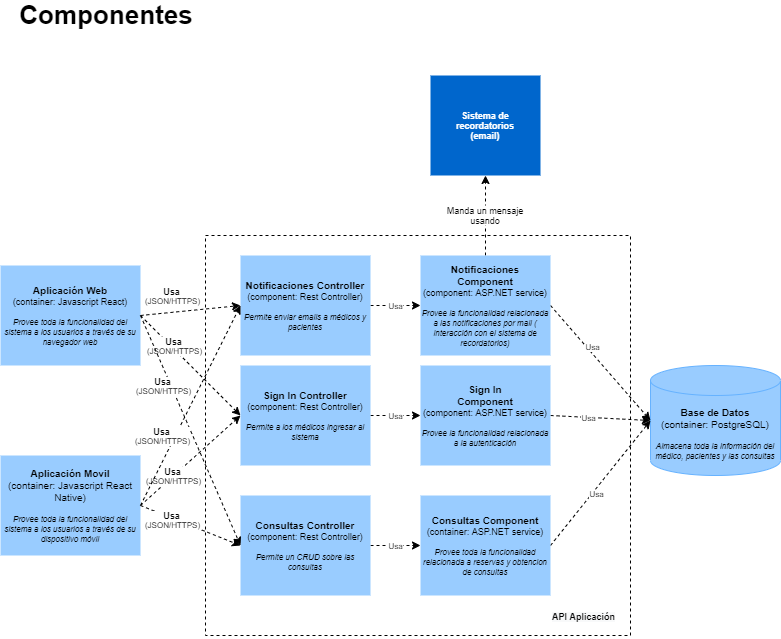

The diagram above was exported from draw.io. Its source (the exported page's mxGraphModel, read from the mxfile embedded in the PNG):
<mxGraphModel dx="1673" dy="867" grid="1" gridSize="10" guides="1" tooltips="1" connect="1" arrows="1" fold="1" page="1" pageScale="1" pageWidth="827" pageHeight="1169" math="0" shadow="0">
  <root>
    <mxCell id="0" />
    <mxCell id="1" parent="0" />
    <mxCell id="2" value="Componentes" style="text;html=1;strokeColor=none;fillColor=none;align=center;verticalAlign=middle;whiteSpace=wrap;rounded=0;fontStyle=1;fontSize=26;" vertex="1" parent="1">
      <mxGeometry x="109.5" y="2460" width="40" height="20" as="geometry" />
    </mxCell>
    <mxCell id="3" value="" style="whiteSpace=wrap;html=1;fontSize=9;labelBackgroundColor=none;fillColor=none;dashed=1;imageAspect=1;" vertex="1" parent="1">
      <mxGeometry x="229" y="2690" width="425" height="400" as="geometry" />
    </mxCell>
    <mxCell id="4" style="rounded=0;orthogonalLoop=1;jettySize=auto;html=1;exitX=1;exitY=0.5;exitDx=0;exitDy=0;entryX=0;entryY=0.5;entryDx=0;entryDy=0;fontSize=9;fontColor=#000000;dashed=1;" edge="1" source="6" target="14" parent="1">
      <mxGeometry relative="1" as="geometry" />
    </mxCell>
    <mxCell id="5" value="&lt;b&gt;&lt;font style=&quot;font-size: 9px&quot;&gt;Usa&lt;/font&gt;&lt;/b&gt;&amp;nbsp;&lt;br&gt;(JSON/HTTPS)" style="edgeLabel;html=1;align=center;verticalAlign=middle;resizable=0;points=[];fontSize=8;fontColor=#000000;" vertex="1" connectable="0" parent="4">
      <mxGeometry x="0.2733" y="2" relative="1" as="geometry">
        <mxPoint x="-32.550000000000004" y="-32.230000000000004" as="offset" />
      </mxGeometry>
    </mxCell>
    <mxCell id="6" value="&lt;b&gt;&lt;font style=&quot;font-size: 10px&quot;&gt;Aplicación Web&lt;/font&gt;&lt;/b&gt;&lt;br&gt;(container: Javascript React)&lt;br&gt;&lt;br&gt;&lt;div&gt;&lt;span style=&quot;font-size: 8px&quot;&gt;&lt;i&gt;Provee toda la funcionalidad del sistema a los usuarios a través de su navegador web&lt;/i&gt;&lt;/span&gt;&lt;/div&gt;" style="rounded=0;whiteSpace=wrap;html=1;fontSize=9;fillColor=#99CCFF;strokeColor=none;" vertex="1" parent="1">
      <mxGeometry x="24" y="2720" width="140" height="100" as="geometry" />
    </mxCell>
    <mxCell id="7" value="&lt;font color=&quot;#ffffff&quot;&gt;Sistema de recordatorios&lt;br&gt;(email)&lt;br&gt;&lt;/font&gt;" style="rounded=0;whiteSpace=wrap;html=1;fontSize=9;fontStyle=1;strokeColor=none;fillColor=#0066CC;" vertex="1" parent="1">
      <mxGeometry x="454" y="2530" width="110" height="100" as="geometry" />
    </mxCell>
    <mxCell id="8" style="rounded=0;orthogonalLoop=1;jettySize=auto;html=1;exitX=1;exitY=0.5;exitDx=0;exitDy=0;fontSize=9;fontColor=#000000;dashed=1;entryX=0;entryY=0.5;entryDx=0;entryDy=0;" edge="1" source="10" target="14" parent="1">
      <mxGeometry relative="1" as="geometry">
        <mxPoint x="584" y="2980" as="targetPoint" />
      </mxGeometry>
    </mxCell>
    <mxCell id="9" value="&lt;b&gt;&lt;font style=&quot;font-size: 9px&quot;&gt;Usa&lt;/font&gt;&lt;/b&gt; &lt;br style=&quot;font-size: 8px&quot;&gt;(JSON/HTTPS)" style="edgeLabel;html=1;align=center;verticalAlign=middle;resizable=0;points=[];fontSize=8;fontColor=#000000;" vertex="1" connectable="0" parent="8">
      <mxGeometry x="-0.1372" y="-4" relative="1" as="geometry">
        <mxPoint x="-13.53" y="6.049999999999999" as="offset" />
      </mxGeometry>
    </mxCell>
    <mxCell id="10" value="&lt;font&gt;&lt;b style=&quot;font-size: 10px&quot;&gt;Aplicación Movil&lt;/b&gt;&lt;br&gt;&lt;span style=&quot;font-size: 10px&quot;&gt;(container: Javascript React Native)&lt;br&gt;&lt;/span&gt;&lt;br&gt;&lt;span style=&quot;font-size: 8px&quot;&gt;&lt;i&gt;Provee toda la funcionalidad del sistema a los usuarios a través de su dispositivo&amp;nbsp;móvil&lt;/i&gt;&lt;/span&gt;&lt;br&gt;&lt;/font&gt;" style="rounded=0;whiteSpace=wrap;html=1;fontSize=9;fillColor=#99CCFF;strokeColor=none;" vertex="1" parent="1">
      <mxGeometry x="24" y="2910" width="140" height="100" as="geometry" />
    </mxCell>
    <mxCell id="11" value="&lt;span style=&quot;color: rgb(0 , 0 , 0) ; font-size: 9px ; font-style: normal ; letter-spacing: normal ; text-align: center ; text-indent: 0px ; text-transform: none ; word-spacing: 0px ; font-family: &amp;#34;helvetica&amp;#34; ; background-color: rgb(248 , 249 , 250) ; display: inline ; float: none&quot;&gt;API Aplicación&lt;/span&gt;" style="text;whiteSpace=wrap;html=1;fontSize=9;fontColor=#000000;fontStyle=1" vertex="1" parent="1">
      <mxGeometry x="574" y="3060" width="70" height="32.5" as="geometry" />
    </mxCell>
    <mxCell id="12" style="edgeStyle=none;rounded=0;orthogonalLoop=1;jettySize=auto;html=1;exitX=1;exitY=0.5;exitDx=0;exitDy=0;entryX=0;entryY=0.5;entryDx=0;entryDy=0;dashed=1;fontSize=8;fontColor=#000000;" edge="1" source="14" target="25" parent="1">
      <mxGeometry relative="1" as="geometry" />
    </mxCell>
    <mxCell id="13" value="Usa" style="edgeLabel;html=1;align=center;verticalAlign=middle;resizable=0;points=[];fontSize=8;fontColor=#000000;" vertex="1" connectable="0" parent="12">
      <mxGeometry x="0.6" relative="1" as="geometry">
        <mxPoint x="-16" as="offset" />
      </mxGeometry>
    </mxCell>
    <mxCell id="14" value="&lt;span style=&quot;font-size: 10px&quot;&gt;&lt;b&gt;Sign In Controller&lt;br&gt;&lt;/b&gt;&lt;/span&gt;(component: Rest Controller)&lt;br&gt;&lt;i&gt;&lt;font style=&quot;font-size: 8px&quot;&gt;&lt;br&gt;Permite a los médicos ingresar al sistema&lt;br&gt;&lt;/font&gt;&lt;/i&gt;" style="rounded=0;whiteSpace=wrap;html=1;fontSize=9;fillColor=#99CCFF;strokeColor=none;" vertex="1" parent="1">
      <mxGeometry x="264" y="2820" width="130" height="100" as="geometry" />
    </mxCell>
    <mxCell id="15" value="&lt;font&gt;&lt;b style=&quot;font-size: 10px&quot;&gt;Base de Datos&lt;/b&gt;&lt;br&gt;&lt;span style=&quot;font-size: 10px&quot;&gt;(container: PostgreSQL)&lt;br&gt;&lt;/span&gt;&lt;br&gt;&lt;i&gt;&lt;font style=&quot;font-size: 8px&quot;&gt;Almacena toda la información del médico, pacientes y las consultas&lt;/font&gt;&lt;/i&gt;&lt;br&gt;&lt;/font&gt;" style="shape=cylinder3;whiteSpace=wrap;html=1;boundedLbl=1;backgroundOutline=1;size=15;labelBackgroundColor=none;fontSize=9;fillColor=#99CCFF;rounded=0;strokeColor=#66B2FF;" vertex="1" parent="1">
      <mxGeometry x="674" y="2820" width="130" height="110" as="geometry" />
    </mxCell>
    <mxCell id="16" style="edgeStyle=none;rounded=0;orthogonalLoop=1;jettySize=auto;html=1;exitX=1;exitY=0.5;exitDx=0;exitDy=0;entryX=0;entryY=0.5;entryDx=0;entryDy=0;dashed=1;fontSize=8;fontColor=#000000;" edge="1" source="18" target="28" parent="1">
      <mxGeometry relative="1" as="geometry" />
    </mxCell>
    <mxCell id="17" value="Usa" style="edgeLabel;html=1;align=center;verticalAlign=middle;resizable=0;points=[];fontSize=8;fontColor=#000000;" vertex="1" connectable="0" parent="16">
      <mxGeometry x="-0.5333" relative="1" as="geometry">
        <mxPoint x="12.33" as="offset" />
      </mxGeometry>
    </mxCell>
    <mxCell id="18" value="&lt;span style=&quot;font-size: 10px&quot;&gt;&lt;b&gt;Consultas Controller&lt;/b&gt;&lt;/span&gt;&lt;br&gt;(component: Rest Controller)&lt;br&gt;&lt;i&gt;&lt;font style=&quot;font-size: 8px&quot;&gt;&lt;br&gt;Permite un CRUD sobre las consultas&lt;br&gt;&lt;/font&gt;&lt;/i&gt;" style="rounded=0;whiteSpace=wrap;html=1;fontSize=9;fillColor=#99CCFF;strokeColor=none;" vertex="1" parent="1">
      <mxGeometry x="264" y="2950" width="130" height="100" as="geometry" />
    </mxCell>
    <mxCell id="19" style="rounded=0;orthogonalLoop=1;jettySize=auto;html=1;exitX=1;exitY=0.5;exitDx=0;exitDy=0;entryX=0;entryY=0.5;entryDx=0;entryDy=0;fontSize=9;fontColor=#000000;dashed=1;" edge="1" source="6" target="18" parent="1">
      <mxGeometry relative="1" as="geometry">
        <mxPoint x="199.71000000000004" y="2750" as="sourcePoint" />
        <mxPoint x="274" y="2800" as="targetPoint" />
      </mxGeometry>
    </mxCell>
    <mxCell id="20" value="&lt;b&gt;&lt;font style=&quot;font-size: 9px&quot;&gt;Usa&lt;/font&gt;&lt;/b&gt;&amp;nbsp;&lt;br&gt;(JSON/HTTPS)" style="edgeLabel;html=1;align=center;verticalAlign=middle;resizable=0;points=[];fontSize=8;fontColor=#000000;" vertex="1" connectable="0" parent="19">
      <mxGeometry x="0.2733" y="2" relative="1" as="geometry">
        <mxPoint x="-43.63" y="-75.93" as="offset" />
      </mxGeometry>
    </mxCell>
    <mxCell id="21" style="rounded=0;orthogonalLoop=1;jettySize=auto;html=1;fontSize=9;fontColor=#000000;dashed=1;entryX=0;entryY=0.5;entryDx=0;entryDy=0;exitX=1;exitY=0.5;exitDx=0;exitDy=0;" edge="1" source="10" target="18" parent="1">
      <mxGeometry relative="1" as="geometry">
        <mxPoint x="274" y="2800" as="targetPoint" />
        <mxPoint x="194" y="2940" as="sourcePoint" />
      </mxGeometry>
    </mxCell>
    <mxCell id="22" value="&lt;b&gt;&lt;font style=&quot;font-size: 9px&quot;&gt;Usa&lt;/font&gt;&lt;/b&gt; &lt;br style=&quot;font-size: 8px&quot;&gt;(JSON/HTTPS)" style="edgeLabel;html=1;align=center;verticalAlign=middle;resizable=0;points=[];fontSize=8;fontColor=#000000;" vertex="1" connectable="0" parent="21">
      <mxGeometry x="-0.1372" y="-4" relative="1" as="geometry">
        <mxPoint x="-9.34" y="-6.05" as="offset" />
      </mxGeometry>
    </mxCell>
    <mxCell id="23" style="edgeStyle=none;rounded=0;orthogonalLoop=1;jettySize=auto;html=1;exitX=1;exitY=0.5;exitDx=0;exitDy=0;entryX=0;entryY=0.5;entryDx=0;entryDy=0;entryPerimeter=0;dashed=1;fontSize=8;fontColor=#000000;" edge="1" source="25" target="15" parent="1">
      <mxGeometry relative="1" as="geometry" />
    </mxCell>
    <mxCell id="24" value="Usa" style="edgeLabel;html=1;align=center;verticalAlign=middle;resizable=0;points=[];fontSize=8;fontColor=#000000;" vertex="1" connectable="0" parent="23">
      <mxGeometry x="-0.2489" y="-1" relative="1" as="geometry">
        <mxPoint as="offset" />
      </mxGeometry>
    </mxCell>
    <mxCell id="25" value="&lt;span style=&quot;font-size: 10px&quot;&gt;&lt;b&gt;Sign In&lt;br&gt;Component&lt;br&gt;&lt;/b&gt;&lt;/span&gt;(component: ASP.NET service)&lt;br&gt;&lt;i&gt;&lt;font&gt;&lt;br&gt;&lt;span style=&quot;font-size: 8px&quot;&gt;Provee la funcionalidad relacionada a la autenticación&lt;/span&gt;&lt;/font&gt;&lt;/i&gt;" style="rounded=0;whiteSpace=wrap;html=1;fontSize=9;fillColor=#99CCFF;strokeColor=none;" vertex="1" parent="1">
      <mxGeometry x="444" y="2820" width="130" height="100" as="geometry" />
    </mxCell>
    <mxCell id="26" style="edgeStyle=none;rounded=0;orthogonalLoop=1;jettySize=auto;html=1;exitX=1;exitY=0.5;exitDx=0;exitDy=0;entryX=0;entryY=0.5;entryDx=0;entryDy=0;entryPerimeter=0;dashed=1;fontSize=8;fontColor=#000000;" edge="1" source="28" target="15" parent="1">
      <mxGeometry relative="1" as="geometry" />
    </mxCell>
    <mxCell id="27" value="Usa" style="edgeLabel;html=1;align=center;verticalAlign=middle;resizable=0;points=[];fontSize=8;fontColor=#000000;" vertex="1" connectable="0" parent="26">
      <mxGeometry x="-0.1496" y="-3" relative="1" as="geometry">
        <mxPoint as="offset" />
      </mxGeometry>
    </mxCell>
    <mxCell id="28" value="&lt;span style=&quot;font-size: 10px&quot;&gt;&lt;b&gt;Consultas Component&lt;/b&gt;&lt;/span&gt;&lt;br&gt;(container: ASP.NET service)&lt;br&gt;&lt;i&gt;&lt;font style=&quot;font-size: 8px&quot;&gt;&lt;br&gt;Provee toda la funcionalidad relacionada a reservas y obtencion de consultas&lt;/font&gt;&lt;/i&gt;" style="rounded=0;whiteSpace=wrap;html=1;fontSize=9;fillColor=#99CCFF;strokeColor=none;" vertex="1" parent="1">
      <mxGeometry x="444" y="2950" width="130" height="100" as="geometry" />
    </mxCell>
    <mxCell id="29" style="edgeStyle=none;rounded=0;orthogonalLoop=1;jettySize=auto;html=1;exitX=1;exitY=0.5;exitDx=0;exitDy=0;entryX=0;entryY=0.5;entryDx=0;entryDy=0;dashed=1;fontSize=8;fontColor=#000000;" edge="1" source="31" target="35" parent="1">
      <mxGeometry relative="1" as="geometry" />
    </mxCell>
    <mxCell id="30" value="Usa" style="edgeLabel;html=1;align=center;verticalAlign=middle;resizable=0;points=[];fontSize=8;fontColor=#000000;" vertex="1" connectable="0" parent="29">
      <mxGeometry x="0.5333" y="-2" relative="1" as="geometry">
        <mxPoint x="-14.83" y="-2" as="offset" />
      </mxGeometry>
    </mxCell>
    <mxCell id="31" value="&lt;span style=&quot;font-size: 10px&quot;&gt;&lt;b&gt;Notificaciones Controller&lt;br&gt;&lt;/b&gt;&lt;/span&gt;(component: Rest Controller)&lt;br&gt;&lt;i&gt;&lt;font style=&quot;font-size: 8px&quot;&gt;&lt;br&gt;Permite enviar emails a médicos y pacientes&lt;br&gt;&lt;/font&gt;&lt;/i&gt;" style="rounded=0;whiteSpace=wrap;html=1;fontSize=9;fillColor=#99CCFF;strokeColor=none;" vertex="1" parent="1">
      <mxGeometry x="264" y="2710" width="130" height="100" as="geometry" />
    </mxCell>
    <mxCell id="32" style="edgeStyle=none;rounded=0;orthogonalLoop=1;jettySize=auto;html=1;exitX=0.5;exitY=0;exitDx=0;exitDy=0;entryX=0.5;entryY=1;entryDx=0;entryDy=0;dashed=1;fontSize=8;fontColor=#000000;" edge="1" source="35" target="7" parent="1">
      <mxGeometry relative="1" as="geometry" />
    </mxCell>
    <mxCell id="33" style="edgeStyle=none;rounded=0;orthogonalLoop=1;jettySize=auto;html=1;exitX=1;exitY=0.5;exitDx=0;exitDy=0;entryX=0;entryY=0.5;entryDx=0;entryDy=0;entryPerimeter=0;dashed=1;fontSize=8;fontColor=#000000;" edge="1" source="35" target="15" parent="1">
      <mxGeometry relative="1" as="geometry" />
    </mxCell>
    <mxCell id="34" value="Usa" style="edgeLabel;html=1;align=center;verticalAlign=middle;resizable=0;points=[];fontSize=8;fontColor=#000000;" vertex="1" connectable="0" parent="33">
      <mxGeometry x="-0.2236" y="4" relative="1" as="geometry">
        <mxPoint as="offset" />
      </mxGeometry>
    </mxCell>
    <mxCell id="35" value="&lt;span style=&quot;font-size: 10px&quot;&gt;&lt;b&gt;Notificaciones&lt;br&gt;&lt;/b&gt;&lt;/span&gt;&lt;span style=&quot;font-size: 10px&quot;&gt;&lt;b&gt;Component&lt;br&gt;&lt;/b&gt;&lt;/span&gt;(component: ASP.NET service)&lt;br&gt;&lt;i&gt;&lt;font&gt;&lt;br&gt;&lt;span style=&quot;font-size: 8px&quot;&gt;Provee la funcionalidad relacionada a las notificaciones por mail ( interacción con el sistema de recordatorios)&lt;/span&gt;&lt;/font&gt;&lt;/i&gt;" style="rounded=0;whiteSpace=wrap;html=1;fontSize=9;fillColor=#99CCFF;strokeColor=none;" vertex="1" parent="1">
      <mxGeometry x="444" y="2710" width="130" height="100" as="geometry" />
    </mxCell>
    <mxCell id="36" style="rounded=0;orthogonalLoop=1;jettySize=auto;html=1;exitX=1;exitY=0.5;exitDx=0;exitDy=0;entryX=0;entryY=0.5;entryDx=0;entryDy=0;fontSize=9;fontColor=#000000;dashed=1;" edge="1" source="6" target="31" parent="1">
      <mxGeometry relative="1" as="geometry">
        <mxPoint x="174" y="2780" as="sourcePoint" />
        <mxPoint x="274" y="2880" as="targetPoint" />
      </mxGeometry>
    </mxCell>
    <mxCell id="37" value="&lt;b&gt;&lt;font style=&quot;font-size: 9px&quot;&gt;Usa&lt;/font&gt;&lt;/b&gt;&amp;nbsp;&lt;br&gt;(JSON/HTTPS)" style="edgeLabel;html=1;align=center;verticalAlign=middle;resizable=0;points=[];fontSize=8;fontColor=#000000;" vertex="1" connectable="0" parent="36">
      <mxGeometry x="0.2733" y="2" relative="1" as="geometry">
        <mxPoint x="-31.630000000000003" y="-10.790000000000001" as="offset" />
      </mxGeometry>
    </mxCell>
    <mxCell id="38" style="rounded=0;orthogonalLoop=1;jettySize=auto;html=1;exitX=1;exitY=0.5;exitDx=0;exitDy=0;fontSize=9;fontColor=#000000;dashed=1;entryX=0;entryY=0.5;entryDx=0;entryDy=0;" edge="1" source="10" target="31" parent="1">
      <mxGeometry relative="1" as="geometry">
        <mxPoint x="274" y="2880" as="targetPoint" />
        <mxPoint x="174" y="2970" as="sourcePoint" />
      </mxGeometry>
    </mxCell>
    <mxCell id="39" value="&lt;b&gt;&lt;font style=&quot;font-size: 9px&quot;&gt;Usa&lt;/font&gt;&lt;/b&gt; &lt;br style=&quot;font-size: 8px&quot;&gt;(JSON/HTTPS)" style="edgeLabel;html=1;align=center;verticalAlign=middle;resizable=0;points=[];fontSize=8;fontColor=#000000;" vertex="1" connectable="0" parent="38">
      <mxGeometry x="-0.1372" y="-4" relative="1" as="geometry">
        <mxPoint x="-24.81" y="14.669999999999998" as="offset" />
      </mxGeometry>
    </mxCell>
    <mxCell id="40" value="Manda un mensaje usando" style="text;html=1;strokeColor=none;align=center;verticalAlign=middle;whiteSpace=wrap;rounded=0;dashed=1;labelBackgroundColor=none;fontSize=9;fontColor=#000000;fillColor=#FFFFFF;" vertex="1" parent="1">
      <mxGeometry x="464" y="2660" width="90" height="20" as="geometry" />
    </mxCell>
  </root>
</mxGraphModel>